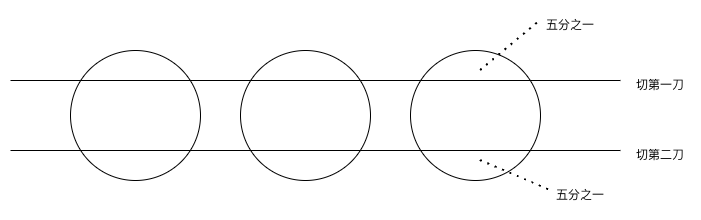

The diagram above was exported from draw.io. Its source (the exported page's mxGraphModel, read from the mxfile embedded in the PNG):
<mxGraphModel dx="2892" dy="1210" grid="1" gridSize="10" guides="1" tooltips="1" connect="1" arrows="1" fold="1" page="1" pageScale="1" pageWidth="2339" pageHeight="3300" math="0" shadow="0">
  <root>
    <mxCell id="0" />
    <mxCell id="1" parent="0" />
    <mxCell id="7OhZ32UUdv56V71hbAjy-1" parent="1" style="ellipse;whiteSpace=wrap;html=1;aspect=fixed;" value="" vertex="1">
      <mxGeometry height="130" width="130" x="680" y="410" as="geometry" />
    </mxCell>
    <mxCell id="7OhZ32UUdv56V71hbAjy-2" parent="1" style="ellipse;whiteSpace=wrap;html=1;aspect=fixed;" value="" vertex="1">
      <mxGeometry height="130" width="130" x="850" y="410" as="geometry" />
    </mxCell>
    <mxCell id="7OhZ32UUdv56V71hbAjy-3" parent="1" style="ellipse;whiteSpace=wrap;html=1;aspect=fixed;" value="" vertex="1">
      <mxGeometry height="130" width="130" x="1020" y="410" as="geometry" />
    </mxCell>
    <mxCell id="7OhZ32UUdv56V71hbAjy-4" edge="1" parent="1" style="endArrow=none;html=1;rounded=0;" value="">
      <mxGeometry height="50" relative="1" width="50" as="geometry">
        <mxPoint x="620" y="440" as="sourcePoint" />
        <mxPoint x="1230" y="440" as="targetPoint" />
      </mxGeometry>
    </mxCell>
    <mxCell id="7OhZ32UUdv56V71hbAjy-5" parent="1" style="text;html=1;whiteSpace=wrap;strokeColor=none;fillColor=none;align=center;verticalAlign=middle;rounded=0;" value="五分之一" vertex="1">
      <mxGeometry height="30" width="60" x="1150" y="370" as="geometry" />
    </mxCell>
    <mxCell id="7OhZ32UUdv56V71hbAjy-6" edge="1" parent="1" style="endArrow=none;dashed=1;html=1;dashPattern=1 3;strokeWidth=2;rounded=0;" value="">
      <mxGeometry height="50" relative="1" width="50" as="geometry">
        <mxPoint x="1090" y="430" as="sourcePoint" />
        <mxPoint x="1150" y="380" as="targetPoint" />
      </mxGeometry>
    </mxCell>
    <mxCell id="7OhZ32UUdv56V71hbAjy-9" parent="1" style="text;html=1;whiteSpace=wrap;strokeColor=none;fillColor=none;align=center;verticalAlign=middle;rounded=0;" value="切第一刀" vertex="1">
      <mxGeometry height="30" width="60" x="1240" y="430" as="geometry" />
    </mxCell>
    <mxCell id="7OhZ32UUdv56V71hbAjy-15" edge="1" parent="1" style="endArrow=none;html=1;rounded=0;" value="">
      <mxGeometry height="50" relative="1" width="50" as="geometry">
        <mxPoint x="620" y="510" as="sourcePoint" />
        <mxPoint x="1230" y="510" as="targetPoint" />
      </mxGeometry>
    </mxCell>
    <mxCell id="7OhZ32UUdv56V71hbAjy-16" parent="1" style="text;html=1;whiteSpace=wrap;strokeColor=none;fillColor=none;align=center;verticalAlign=middle;rounded=0;" value="切第二刀" vertex="1">
      <mxGeometry height="30" width="60" x="1240" y="500" as="geometry" />
    </mxCell>
    <mxCell id="7OhZ32UUdv56V71hbAjy-17" edge="1" parent="1" style="endArrow=none;dashed=1;html=1;dashPattern=1 3;strokeWidth=2;rounded=0;" value="">
      <mxGeometry height="50" relative="1" width="50" as="geometry">
        <mxPoint x="1090" y="520" as="sourcePoint" />
        <mxPoint x="1160" y="550" as="targetPoint" />
      </mxGeometry>
    </mxCell>
    <mxCell id="7OhZ32UUdv56V71hbAjy-18" parent="1" style="text;html=1;whiteSpace=wrap;strokeColor=none;fillColor=none;align=center;verticalAlign=middle;rounded=0;" value="五分之一" vertex="1">
      <mxGeometry height="30" width="60" x="1160" y="540" as="geometry" />
    </mxCell>
  </root>
</mxGraphModel>